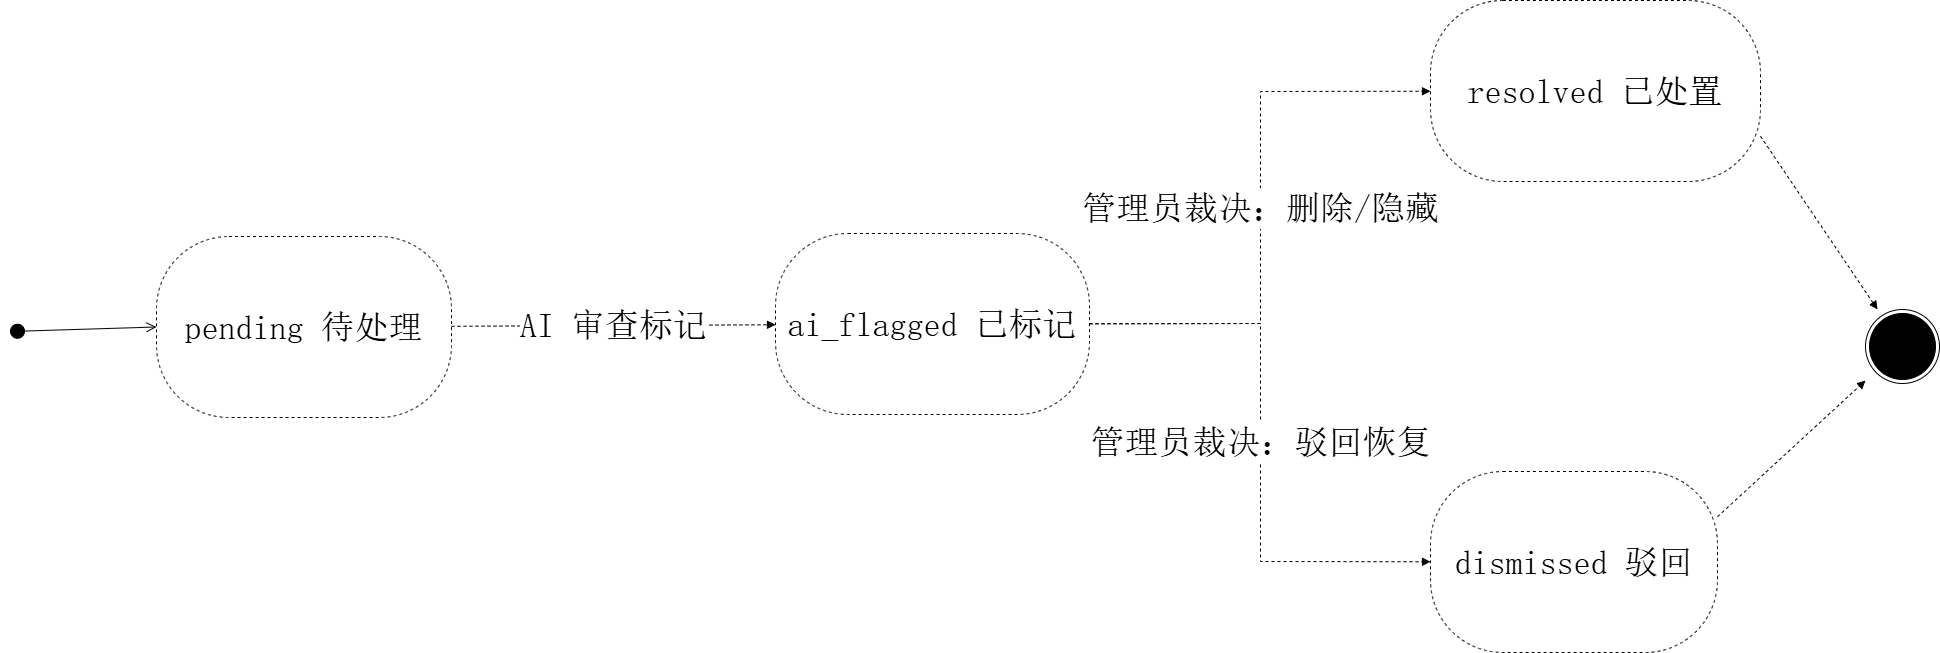

The diagram above was exported from draw.io. Its source (the exported page's mxGraphModel, read from the mxfile embedded in the PNG):
<mxGraphModel dx="2092" dy="1320" grid="0" gridSize="10" guides="1" tooltips="1" connect="1" arrows="1" fold="1" page="1" pageScale="1" pageWidth="3513" pageHeight="1133" math="0" shadow="0">
  <root>
    <mxCell id="0" />
    <mxCell id="1" parent="0" />
    <mxCell id="pending" parent="1" style="whiteSpace=wrap;html=1;fontFamily=SimSun;fontSize=34;fillColor=#ffffff;strokeColor=#000000;dashed=1;rounded=1;arcSize=40;" value="pending 待处理" vertex="1">
      <mxGeometry height="181" width="295" x="823" y="434" as="geometry" />
    </mxCell>
    <mxCell id="flag" parent="1" style="whiteSpace=wrap;html=1;fontFamily=SimSun;fontSize=34;fillColor=#ffffff;strokeColor=#000000;dashed=1;rounded=1;arcSize=40;" value="ai_flagged 已标记" vertex="1">
      <mxGeometry height="181" width="314" x="1442" y="431" as="geometry" />
    </mxCell>
    <mxCell id="resolved" parent="1" style="whiteSpace=wrap;html=1;fontFamily=SimSun;fontSize=34;fillColor=#ffffff;strokeColor=#000000;dashed=1;rounded=1;arcSize=40;" value="resolved 已处置" vertex="1">
      <mxGeometry height="181" width="330" x="2097" y="198" as="geometry" />
    </mxCell>
    <mxCell id="dismissed" parent="1" style="whiteSpace=wrap;html=1;fontFamily=SimSun;fontSize=34;fillColor=#ffffff;strokeColor=#000000;dashed=1;rounded=1;arcSize=40;" value="dismissed 驳回" vertex="1">
      <mxGeometry height="181" width="287" x="2097" y="669" as="geometry" />
    </mxCell>
    <mxCell id="f" parent="1" style="ellipse=;shape=endState;html=1;fillColor=#000000;strokeColor=#000000;" value="" vertex="1">
      <mxGeometry height="74" width="74" x="2532" y="507" as="geometry" />
    </mxCell>
    <mxCell id="e1" edge="1" parent="1" source="pending" style="html=1;rounded=0;endArrow=block;endFill=1;strokeColor=#000000;fontFamily=SimSun;fontSize=34;fontColor=#000000;dashed=1;" target="flag" value="AI 审查标记">
      <mxGeometry relative="1" as="geometry" />
    </mxCell>
    <mxCell id="e2" edge="1" parent="1" source="flag" style="html=1;rounded=0;endArrow=block;endFill=1;strokeColor=#000000;fontFamily=SimSun;fontSize=34;fontColor=#000000;dashed=1;" target="resolved" value="管理员裁决：删除/隐藏">
      <mxGeometry relative="1" as="geometry">
        <Array as="points">
          <mxPoint x="1927" y="521" />
          <mxPoint x="1927" y="289" />
        </Array>
      </mxGeometry>
    </mxCell>
    <mxCell id="e3" edge="1" parent="1" source="flag" style="html=1;rounded=0;endArrow=block;endFill=1;strokeColor=#000000;fontFamily=SimSun;fontSize=34;fontColor=#000000;dashed=1;" target="dismissed" value="管理员裁决：驳回恢复">
      <mxGeometry relative="1" as="geometry">
        <Array as="points">
          <mxPoint x="1927" y="521" />
          <mxPoint x="1927" y="759" />
        </Array>
      </mxGeometry>
    </mxCell>
    <mxCell id="e4" edge="1" parent="1" source="resolved" style="html=1;rounded=0;endArrow=block;endFill=1;strokeColor=#000000;fontFamily=SimSun;fontSize=34;fontColor=#000000;dashed=1;exitX=1;exitY=0.75;exitDx=0;exitDy=0;" target="f" value="">
      <mxGeometry relative="1" as="geometry">
        <Array as="points" />
      </mxGeometry>
    </mxCell>
    <mxCell id="e5" edge="1" parent="1" source="dismissed" style="html=1;rounded=0;endArrow=block;endFill=1;strokeColor=#000000;fontFamily=SimSun;fontSize=34;fontColor=#000000;dashed=1;exitX=1;exitY=0.25;exitDx=0;exitDy=0;" target="f" value="">
      <mxGeometry relative="1" as="geometry">
        <Array as="points" />
      </mxGeometry>
    </mxCell>
    <mxCell id="yal3k4Xkvnxtm0zg46U8-1" edge="1" parent="1" style="html=1;verticalAlign=bottom;startArrow=circle;startFill=1;endArrow=open;startSize=6;endSize=8;curved=0;rounded=0;entryX=0;entryY=0.5;entryDx=0;entryDy=0;" target="pending" value="">
      <mxGeometry relative="1" width="80" as="geometry">
        <mxPoint x="676" y="529" as="sourcePoint" />
        <mxPoint x="1161" y="353" as="targetPoint" />
      </mxGeometry>
    </mxCell>
  </root>
</mxGraphModel>